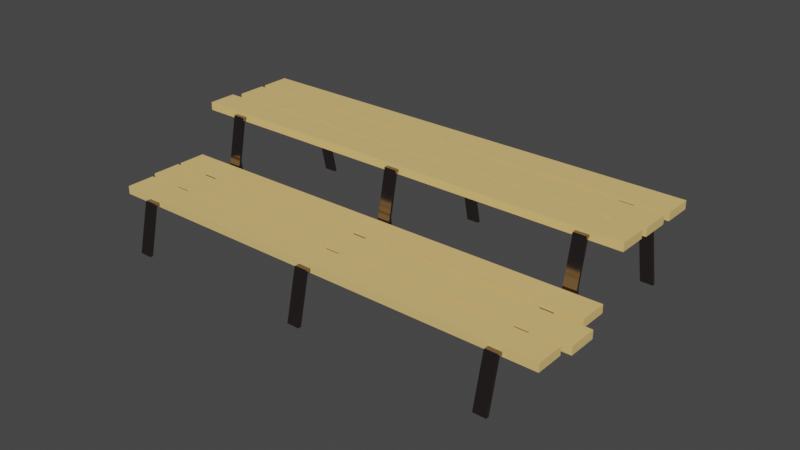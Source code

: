 # Source: showbench.blend  (saved by Blender 3.0.42; exported with 4.5.12 LTS)
import bpy
from mathutils import Matrix  # noqa: F401  (used for matrix-valued properties, if any)

bpy.ops.wm.read_factory_settings(use_empty=True)
scene = bpy.context.scene
scene.name = 'Scene'

# ---- collections
col_collection = bpy.data.collections.new('Collection'); scene.collection.children.link(col_collection)

# ---- materials (node trees are filled in below, after node groups)
mat_wood = bpy.data.materials.new('wood')
mat_wood.alpha_threshold = 0.0
mat_wood.use_transparent_shadow = False
mat_wood.line_color = (0.0, 0.0, 0.0, 1.0)
mat_metal = bpy.data.materials.new('metal')
mat_metal.use_transparent_shadow = False

# ---- material node trees
mat_wood.use_nodes = True; mat_wood.node_tree.nodes.clear()
_N = mat_wood.node_tree.nodes; _L = mat_wood.node_tree.links
n0 = _N.new('ShaderNodeOutputMaterial'); n0.name = 'Material Output'; n0.location = (300, 300)
n1 = _N.new('ShaderNodeBsdfPrincipled'); n1.name = 'Principled BSDF'; n1.location = (10, 300)
n1.distribution = 'GGX'
n1.subsurface_method = 'RANDOM_WALK_SKIN'
n1.inputs[0].default_value = (0.8, 0.5443, 0.1985, 1.0)
n1.inputs[2].default_value = 0.75
n1.inputs[3].default_value = 1.45
n1.inputs[13].default_value = 0.2545
n1.inputs[27].default_value = (0.0, 0.0, 0.0, 1.0)
n1.inputs[28].default_value = 1.0
_L.new(n1.outputs[0], n0.inputs[0])
n0.is_active_output = True
mat_metal.use_nodes = True; mat_metal.node_tree.nodes.clear()
_N = mat_metal.node_tree.nodes; _L = mat_metal.node_tree.links
n0 = _N.new('ShaderNodeBsdfPrincipled'); n0.name = 'Principled BSDF'; n0.location = (10, 300)
n0.distribution = 'GGX'
n0.subsurface_method = 'RANDOM_WALK_SKIN'
n0.inputs[0].default_value = (0.2501, 0.2057, 0.2017, 1.0)
n0.inputs[1].default_value = 1.0
n0.inputs[2].default_value = 0.09545
n0.inputs[3].default_value = 1.45
n0.inputs[13].default_value = 0.6818
n0.inputs[27].default_value = (0.0, 0.0, 0.0, 1.0)
n0.inputs[28].default_value = 1.0
n1 = _N.new('ShaderNodeOutputMaterial'); n1.name = 'Material Output'; n1.location = (300, 300)
_L.new(n0.outputs[0], n1.inputs[0])
n1.is_active_output = True

# ---- world
world_world = bpy.data.worlds.new('World'); scene.world = world_world
world_world.use_nodes = True; world_world.node_tree.nodes.clear()
_N = world_world.node_tree.nodes; _L = world_world.node_tree.links
n0 = _N.new('ShaderNodeOutputWorld'); n0.name = 'World Output'; n0.location = (300, 300)
n1 = _N.new('ShaderNodeBackground'); n1.name = 'Background'; n1.location = (10, 300)
n1.inputs[0].default_value = (0.05088, 0.05088, 0.05088, 1.0)
_L.new(n1.outputs[0], n0.inputs[0])
n0.is_active_output = True
world_world.color = (0.05088, 0.05088, 0.05088)
world_world.use_sun_shadow = False
world_world.sun_shadow_jitter_overblur = 0.0

# ---- meshes
me_cube = bpy.data.meshes.new('Cube')
me_cube.from_pydata([(1.0, 1.0, 1.0), (1.0, 1.0, -1.0), (1.0, -1.0, 1.0), (1.0, -1.0, -1.0), (-1.0, 1.0, 1.0), (-1.0, 1.0, -1.0), (-1.0, -1.0, 1.0), (-1.0, -1.0, -1.0)], [], [(0, 4, 6, 2), (3, 2, 6, 7), (7, 6, 4, 5), (5, 1, 3, 7), (1, 0, 2, 3), (5, 4, 0, 1)])
_uv = me_cube.uv_layers.new(name='UVMap')
_uv.uv.foreach_set('vector', [0.625, 0.5, 0.875, 0.5, 0.875, 0.75, 0.625, 0.75, 0.375, 0.75, 0.625, 0.75, 0.625, 1.0, 0.375, 1.0, 0.375, 0.0, 0.625, 0.0, 0.625, 0.25, 0.375, 0.25, 0.125, 0.5, 0.375, 0.5, 0.375, 0.75, 0.125, 0.75, 0.375, 0.5, 0.625, 0.5, 0.625, 0.75, 0.375, 0.75, 0.375, 0.25, 0.625, 0.25, 0.625, 0.5, 0.375, 0.5])
me_cube.materials.append(mat_wood)
me_cube.use_remesh_preserve_volume = False
me_cube.use_remesh_preserve_attributes = False
me_cube.use_mirror_vertex_groups = False
me_cube.update()
me_cube_001 = bpy.data.meshes.new('Cube.001')
me_cube_001.from_pydata([(1.0, 1.0, 1.0), (1.0, 1.0, -1.0), (1.0, -1.0, 1.0), (1.0, -1.0, -1.0), (-1.0, 1.0, 1.0), (-1.0, 1.0, -1.0), (-1.0, -1.0, 1.0), (-1.0, -1.0, -1.0)], [], [(0, 4, 6, 2), (3, 2, 6, 7), (7, 6, 4, 5), (5, 1, 3, 7), (1, 0, 2, 3), (5, 4, 0, 1)])
_uv = me_cube_001.uv_layers.new(name='UVMap')
_uv.uv.foreach_set('vector', [0.625, 0.5, 0.875, 0.5, 0.875, 0.75, 0.625, 0.75, 0.375, 0.75, 0.625, 0.75, 0.625, 1.0, 0.375, 1.0, 0.375, 0.0, 0.625, 0.0, 0.625, 0.25, 0.375, 0.25, 0.125, 0.5, 0.375, 0.5, 0.375, 0.75, 0.125, 0.75, 0.375, 0.5, 0.625, 0.5, 0.625, 0.75, 0.375, 0.75, 0.375, 0.25, 0.625, 0.25, 0.625, 0.5, 0.375, 0.5])
me_cube_001.materials.append(mat_wood)
me_cube_001.use_remesh_preserve_volume = False
me_cube_001.use_remesh_preserve_attributes = False
me_cube_001.use_mirror_vertex_groups = False
me_cube_001.update()
me_cube_002 = bpy.data.meshes.new('Cube.002')
me_cube_002.from_pydata([(1.0, 1.0, 1.0), (1.0, 1.0, -1.0), (1.0, -1.0, 1.0), (1.0, -1.0, -1.0), (-1.0, 1.0, 1.0), (-1.0, 1.0, -1.0), (-1.0, -1.0, 1.0), (-1.0, -1.0, -1.0)], [], [(0, 4, 6, 2), (3, 2, 6, 7), (7, 6, 4, 5), (5, 1, 3, 7), (1, 0, 2, 3), (5, 4, 0, 1)])
_uv = me_cube_002.uv_layers.new(name='UVMap')
_uv.uv.foreach_set('vector', [0.625, 0.5, 0.875, 0.5, 0.875, 0.75, 0.625, 0.75, 0.375, 0.75, 0.625, 0.75, 0.625, 1.0, 0.375, 1.0, 0.375, 0.0, 0.625, 0.0, 0.625, 0.25, 0.375, 0.25, 0.125, 0.5, 0.375, 0.5, 0.375, 0.75, 0.125, 0.75, 0.375, 0.5, 0.625, 0.5, 0.625, 0.75, 0.375, 0.75, 0.375, 0.25, 0.625, 0.25, 0.625, 0.5, 0.375, 0.5])
me_cube_002.materials.append(mat_wood)
me_cube_002.use_remesh_preserve_volume = False
me_cube_002.use_remesh_preserve_attributes = False
me_cube_002.use_mirror_vertex_groups = False
me_cube_002.update()
me_cube_003 = bpy.data.meshes.new('Cube.003')
me_cube_003.from_pydata([(1.0, 1.0, 1.0), (1.0, 1.0, -1.0), (1.0, -1.0, 1.0), (1.0, -1.0, -1.0), (-1.0, 1.0, 1.0), (-1.0, 1.0, -1.0), (-1.0, -1.0, 1.0), (-1.0, -1.0, -1.0)], [], [(0, 4, 6, 2), (3, 2, 6, 7), (7, 6, 4, 5), (5, 1, 3, 7), (1, 0, 2, 3), (5, 4, 0, 1)])
_uv = me_cube_003.uv_layers.new(name='UVMap')
_uv.uv.foreach_set('vector', [0.625, 0.5, 0.875, 0.5, 0.875, 0.75, 0.625, 0.75, 0.375, 0.75, 0.625, 0.75, 0.625, 1.0, 0.375, 1.0, 0.375, 0.0, 0.625, 0.0, 0.625, 0.25, 0.375, 0.25, 0.125, 0.5, 0.375, 0.5, 0.375, 0.75, 0.125, 0.75, 0.375, 0.5, 0.625, 0.5, 0.625, 0.75, 0.375, 0.75, 0.375, 0.25, 0.625, 0.25, 0.625, 0.5, 0.375, 0.5])
me_cube_003.materials.append(mat_wood)
me_cube_003.use_remesh_preserve_volume = False
me_cube_003.use_remesh_preserve_attributes = False
me_cube_003.use_mirror_vertex_groups = False
me_cube_003.update()
me_cube_004 = bpy.data.meshes.new('Cube.004')
me_cube_004.from_pydata([(1.0, 1.0, 1.0), (1.0, 1.0, -1.0), (1.0, -1.0, 1.0), (1.0, -1.0, -1.0), (-1.0, 1.0, 1.0), (-1.0, 1.0, -1.0), (-1.0, -1.0, 1.0), (-1.0, -1.0, -1.0)], [], [(0, 4, 6, 2), (3, 2, 6, 7), (7, 6, 4, 5), (5, 1, 3, 7), (1, 0, 2, 3), (5, 4, 0, 1)])
_uv = me_cube_004.uv_layers.new(name='UVMap')
_uv.uv.foreach_set('vector', [0.625, 0.5, 0.875, 0.5, 0.875, 0.75, 0.625, 0.75, 0.375, 0.75, 0.625, 0.75, 0.625, 1.0, 0.375, 1.0, 0.375, 0.0, 0.625, 0.0, 0.625, 0.25, 0.375, 0.25, 0.125, 0.5, 0.375, 0.5, 0.375, 0.75, 0.125, 0.75, 0.375, 0.5, 0.625, 0.5, 0.625, 0.75, 0.375, 0.75, 0.375, 0.25, 0.625, 0.25, 0.625, 0.5, 0.375, 0.5])
me_cube_004.materials.append(mat_wood)
me_cube_004.use_remesh_preserve_volume = False
me_cube_004.use_remesh_preserve_attributes = False
me_cube_004.use_mirror_vertex_groups = False
me_cube_004.update()
me_cube_005 = bpy.data.meshes.new('Cube.005')
me_cube_005.from_pydata([(1.0, 1.0, 1.0), (1.0, 1.0, -1.0), (1.0, -1.0, 1.0), (1.0, -1.0, -1.0), (-1.0, 1.0, 1.0), (-1.0, 1.0, -1.0), (-1.0, -1.0, 1.0), (-1.0, -1.0, -1.0)], [], [(0, 4, 6, 2), (3, 2, 6, 7), (7, 6, 4, 5), (5, 1, 3, 7), (1, 0, 2, 3), (5, 4, 0, 1)])
_uv = me_cube_005.uv_layers.new(name='UVMap')
_uv.uv.foreach_set('vector', [0.625, 0.5, 0.875, 0.5, 0.875, 0.75, 0.625, 0.75, 0.375, 0.75, 0.625, 0.75, 0.625, 1.0, 0.375, 1.0, 0.375, 0.0, 0.625, 0.0, 0.625, 0.25, 0.375, 0.25, 0.125, 0.5, 0.375, 0.5, 0.375, 0.75, 0.125, 0.75, 0.375, 0.5, 0.625, 0.5, 0.625, 0.75, 0.375, 0.75, 0.375, 0.25, 0.625, 0.25, 0.625, 0.5, 0.375, 0.5])
me_cube_005.materials.append(mat_wood)
me_cube_005.use_remesh_preserve_volume = False
me_cube_005.use_remesh_preserve_attributes = False
me_cube_005.use_mirror_vertex_groups = False
me_cube_005.update()
me_cube_006 = bpy.data.meshes.new('Cube.006')
me_cube_006.from_pydata([(-0.07228, 1.0, -97.61), (-0.0779, 1.0, -95.66), (-0.07228, -1.0, -97.61), (-0.0779, -1.0, -95.66), (-0.5171, 1.0, 58.35), (-0.5115, 1.0, 56.38), (-0.5171, -1.0, 58.35), (-0.5115, -1.0, 56.38), (-0.118, 1.0, -0.7962), (-0.1112, -1.0, 1.0), (-0.118, -1.0, -0.7962), (-0.1112, 1.0, 1.0), (-0.3058, 1.0, 62.41), (-0.2987, -1.0, 64.55), (-0.3058, -1.0, 62.41), (-0.2987, 1.0, 64.55), (0.2712, -1.0, -56.03), (0.2845, 1.0, -56.78), (0.2712, 1.0, -56.03), (0.2845, -1.0, -56.78), (0.09497, 1.0, 6.081), (0.1004, -1.0, 7.919), (0.09497, -1.0, 6.081), (0.1004, 1.0, 7.919), (-0.08335, 1.0, 0.2048), (-0.09773, -1.0, 1.368), (-0.08335, -1.0, 0.2048), (-0.09773, 1.0, 1.368), (-0.2938, 1.0, -19.8), (-0.2996, 1.0, -17.82), (-0.2996, -1.0, -17.82), (-0.2938, -1.0, -19.8)], [], [(15, 4, 6, 13), (14, 13, 6, 7), (7, 6, 4, 5), (18, 1, 3, 16), (1, 0, 2, 3), (18, 17, 0, 1), (12, 15, 11, 8), (12, 8, 10, 14), (26, 25, 9, 10), (27, 11, 9, 25), (5, 12, 14, 7), (5, 4, 15, 12), (10, 9, 13, 14), (11, 15, 13, 9), (0, 17, 19, 2), (3, 2, 19, 16), (20, 23, 17, 18), (20, 18, 16, 22), (24, 20, 22, 26), (24, 27, 23, 20), (17, 23, 21, 19), (16, 19, 21, 22), (8, 11, 27, 24), (24, 26, 31, 28), (23, 27, 25, 21), (22, 21, 25, 26), (29, 28, 31, 30), (8, 24, 28, 29), (10, 8, 29, 30), (26, 10, 30, 31)])
_uv = me_cube_006.uv_layers.new(name='UVMap')
_uv.uv.foreach_set('vector', [0.7642, 0.5, 0.875, 0.5, 0.875, 0.75, 0.7642, 0.75, 0.375, 0.8892, 0.625, 0.8892, 0.625, 1.0, 0.375, 1.0, 0.375, 0.0, 0.625, 0.0, 0.625, 0.25, 0.375, 0.25, 0.2661, 0.5, 0.375, 0.5, 0.375, 0.75, 0.2661, 0.75, 0.375, 0.5, 0.625, 0.5, 0.625, 0.75, 0.375, 0.75, 0.375, 0.3911, 0.625, 0.3911, 0.625, 0.5, 0.375, 0.5, 0.375, 0.3608, 0.625, 0.3608, 0.625, 0.3611, 0.375, 0.3611, 0.2358, 0.5, 0.2361, 0.5, 0.2361, 0.75, 0.2358, 0.75, 0.375, 0.8875, 0.625, 0.8875, 0.625, 0.8889, 0.375, 0.8889, 0.7625, 0.5, 0.7639, 0.5, 0.7639, 0.75, 0.7625, 0.75, 0.125, 0.5, 0.2358, 0.5, 0.2358, 0.75, 0.125, 0.75, 0.375, 0.25, 0.625, 0.25, 0.625, 0.3608, 0.375, 0.3608, 0.375, 0.8889, 0.625, 0.8889, 0.625, 0.8892, 0.375, 0.8892, 0.7639, 0.5, 0.7642, 0.5, 0.7642, 0.75, 0.7639, 0.75, 0.625, 0.5, 0.7339, 0.5, 0.7339, 0.75, 0.625, 0.75, 0.375, 0.75, 0.625, 0.75, 0.625, 0.8589, 0.375, 0.8589, 0.375, 0.39, 0.625, 0.39, 0.625, 0.3911, 0.375, 0.3911, 0.265, 0.5, 0.2661, 0.5, 0.2661, 0.75, 0.265, 0.75, 0.2375, 0.5, 0.265, 0.5, 0.265, 0.75, 0.2375, 0.75, 0.375, 0.3625, 0.625, 0.3625, 0.625, 0.39, 0.375, 0.39, 0.7339, 0.5, 0.735, 0.5, 0.735, 0.75, 0.7339, 0.75, 0.375, 0.8589, 0.625, 0.8589, 0.625, 0.86, 0.375, 0.86, 0.375, 0.3611, 0.625, 0.3611, 0.625, 0.3625, 0.375, 0.3625, 0.2375, 0.5, 0.2375, 0.75, 0.2375, 0.75, 0.2375, 0.5, 0.735, 0.5, 0.7625, 0.5, 0.7625, 0.75, 0.735, 0.75, 0.375, 0.86, 0.625, 0.86, 0.625, 0.8875, 0.375, 0.8875, 0.2361, 0.5, 0.2375, 0.5, 0.2375, 0.75, 0.2361, 0.75, 0.375, 0.3611, 0.375, 0.3625, 0.375, 0.3625, 0.375, 0.3611, 0.2361, 0.75, 0.2361, 0.5, 0.2361, 0.5, 0.2361, 0.75, 0.375, 0.8875, 0.375, 0.8889, 0.375, 0.8889, 0.375, 0.8875])
me_cube_006.materials.append(mat_metal)
me_cube_006.use_remesh_preserve_volume = False
me_cube_006.use_remesh_preserve_attributes = False
me_cube_006.use_mirror_vertex_groups = False
me_cube_006.update()
me_cube_007 = bpy.data.meshes.new('Cube.007')
me_cube_007.from_pydata([(-0.07228, 1.0, -97.61), (-0.0779, 1.0, -95.66), (-0.07228, -1.0, -97.61), (-0.0779, -1.0, -95.66), (-0.5171, 1.0, 58.35), (-0.5115, 1.0, 56.38), (-0.5171, -1.0, 58.35), (-0.5115, -1.0, 56.38), (-0.118, 1.0, -0.7962), (-0.1112, -1.0, 1.0), (-0.118, -1.0, -0.7962), (-0.1112, 1.0, 1.0), (-0.3058, 1.0, 62.41), (-0.2987, -1.0, 64.55), (-0.3058, -1.0, 62.41), (-0.2987, 1.0, 64.55), (0.2712, -1.0, -56.03), (0.2845, 1.0, -56.78), (0.2712, 1.0, -56.03), (0.2845, -1.0, -56.78), (0.09497, 1.0, 6.081), (0.1004, -1.0, 7.919), (0.09497, -1.0, 6.081), (0.1004, 1.0, 7.919), (-0.08335, 1.0, 0.2048), (-0.09773, -1.0, 1.368), (-0.08335, -1.0, 0.2048), (-0.09773, 1.0, 1.368), (-0.2938, 1.0, -19.8), (-0.2996, 1.0, -17.82), (-0.2996, -1.0, -17.82), (-0.2938, -1.0, -19.8)], [], [(15, 4, 6, 13), (14, 13, 6, 7), (7, 6, 4, 5), (18, 1, 3, 16), (1, 0, 2, 3), (18, 17, 0, 1), (12, 15, 11, 8), (12, 8, 10, 14), (26, 25, 9, 10), (27, 11, 9, 25), (5, 12, 14, 7), (5, 4, 15, 12), (10, 9, 13, 14), (11, 15, 13, 9), (0, 17, 19, 2), (3, 2, 19, 16), (20, 23, 17, 18), (20, 18, 16, 22), (24, 20, 22, 26), (24, 27, 23, 20), (17, 23, 21, 19), (16, 19, 21, 22), (8, 11, 27, 24), (24, 26, 31, 28), (23, 27, 25, 21), (22, 21, 25, 26), (29, 28, 31, 30), (8, 24, 28, 29), (10, 8, 29, 30), (26, 10, 30, 31)])
_uv = me_cube_007.uv_layers.new(name='UVMap')
_uv.uv.foreach_set('vector', [0.7642, 0.5, 0.875, 0.5, 0.875, 0.75, 0.7642, 0.75, 0.375, 0.8892, 0.625, 0.8892, 0.625, 1.0, 0.375, 1.0, 0.375, 0.0, 0.625, 0.0, 0.625, 0.25, 0.375, 0.25, 0.2661, 0.5, 0.375, 0.5, 0.375, 0.75, 0.2661, 0.75, 0.375, 0.5, 0.625, 0.5, 0.625, 0.75, 0.375, 0.75, 0.375, 0.3911, 0.625, 0.3911, 0.625, 0.5, 0.375, 0.5, 0.375, 0.3608, 0.625, 0.3608, 0.625, 0.3611, 0.375, 0.3611, 0.2358, 0.5, 0.2361, 0.5, 0.2361, 0.75, 0.2358, 0.75, 0.375, 0.8875, 0.625, 0.8875, 0.625, 0.8889, 0.375, 0.8889, 0.7625, 0.5, 0.7639, 0.5, 0.7639, 0.75, 0.7625, 0.75, 0.125, 0.5, 0.2358, 0.5, 0.2358, 0.75, 0.125, 0.75, 0.375, 0.25, 0.625, 0.25, 0.625, 0.3608, 0.375, 0.3608, 0.375, 0.8889, 0.625, 0.8889, 0.625, 0.8892, 0.375, 0.8892, 0.7639, 0.5, 0.7642, 0.5, 0.7642, 0.75, 0.7639, 0.75, 0.625, 0.5, 0.7339, 0.5, 0.7339, 0.75, 0.625, 0.75, 0.375, 0.75, 0.625, 0.75, 0.625, 0.8589, 0.375, 0.8589, 0.375, 0.39, 0.625, 0.39, 0.625, 0.3911, 0.375, 0.3911, 0.265, 0.5, 0.2661, 0.5, 0.2661, 0.75, 0.265, 0.75, 0.2375, 0.5, 0.265, 0.5, 0.265, 0.75, 0.2375, 0.75, 0.375, 0.3625, 0.625, 0.3625, 0.625, 0.39, 0.375, 0.39, 0.7339, 0.5, 0.735, 0.5, 0.735, 0.75, 0.7339, 0.75, 0.375, 0.8589, 0.625, 0.8589, 0.625, 0.86, 0.375, 0.86, 0.375, 0.3611, 0.625, 0.3611, 0.625, 0.3625, 0.375, 0.3625, 0.2375, 0.5, 0.2375, 0.75, 0.2375, 0.75, 0.2375, 0.5, 0.735, 0.5, 0.7625, 0.5, 0.7625, 0.75, 0.735, 0.75, 0.375, 0.86, 0.625, 0.86, 0.625, 0.8875, 0.375, 0.8875, 0.2361, 0.5, 0.2375, 0.5, 0.2375, 0.75, 0.2361, 0.75, 0.375, 0.3611, 0.375, 0.3625, 0.375, 0.3625, 0.375, 0.3611, 0.2361, 0.75, 0.2361, 0.5, 0.2361, 0.5, 0.2361, 0.75, 0.375, 0.8875, 0.375, 0.8889, 0.375, 0.8889, 0.375, 0.8875])
me_cube_007.materials.append(mat_metal)
me_cube_007.use_remesh_preserve_volume = False
me_cube_007.use_remesh_preserve_attributes = False
me_cube_007.use_mirror_vertex_groups = False
me_cube_007.update()
me_cube_008 = bpy.data.meshes.new('Cube.008')
me_cube_008.from_pydata([(-0.07228, 1.0, -97.61), (-0.0779, 1.0, -95.66), (-0.07228, -1.0, -97.61), (-0.0779, -1.0, -95.66), (-0.5171, 1.0, 58.35), (-0.5115, 1.0, 56.38), (-0.5171, -1.0, 58.35), (-0.5115, -1.0, 56.38), (-0.118, 1.0, -0.7962), (-0.1112, -1.0, 1.0), (-0.118, -1.0, -0.7962), (-0.1112, 1.0, 1.0), (-0.3058, 1.0, 62.41), (-0.2987, -1.0, 64.55), (-0.3058, -1.0, 62.41), (-0.2987, 1.0, 64.55), (0.2712, -1.0, -56.03), (0.2845, 1.0, -56.78), (0.2712, 1.0, -56.03), (0.2845, -1.0, -56.78), (0.09497, 1.0, 6.081), (0.1004, -1.0, 7.919), (0.09497, -1.0, 6.081), (0.1004, 1.0, 7.919), (-0.08335, 1.0, 0.2048), (-0.09773, -1.0, 1.368), (-0.08335, -1.0, 0.2048), (-0.09773, 1.0, 1.368), (-0.2938, 1.0, -19.8), (-0.2996, 1.0, -17.82), (-0.2996, -1.0, -17.82), (-0.2938, -1.0, -19.8)], [], [(15, 4, 6, 13), (14, 13, 6, 7), (7, 6, 4, 5), (18, 1, 3, 16), (1, 0, 2, 3), (18, 17, 0, 1), (12, 15, 11, 8), (12, 8, 10, 14), (26, 25, 9, 10), (27, 11, 9, 25), (5, 12, 14, 7), (5, 4, 15, 12), (10, 9, 13, 14), (11, 15, 13, 9), (0, 17, 19, 2), (3, 2, 19, 16), (20, 23, 17, 18), (20, 18, 16, 22), (24, 20, 22, 26), (24, 27, 23, 20), (17, 23, 21, 19), (16, 19, 21, 22), (8, 11, 27, 24), (24, 26, 31, 28), (23, 27, 25, 21), (22, 21, 25, 26), (29, 28, 31, 30), (8, 24, 28, 29), (10, 8, 29, 30), (26, 10, 30, 31)])
_uv = me_cube_008.uv_layers.new(name='UVMap')
_uv.uv.foreach_set('vector', [0.7642, 0.5, 0.875, 0.5, 0.875, 0.75, 0.7642, 0.75, 0.375, 0.8892, 0.625, 0.8892, 0.625, 1.0, 0.375, 1.0, 0.375, 0.0, 0.625, 0.0, 0.625, 0.25, 0.375, 0.25, 0.2661, 0.5, 0.375, 0.5, 0.375, 0.75, 0.2661, 0.75, 0.375, 0.5, 0.625, 0.5, 0.625, 0.75, 0.375, 0.75, 0.375, 0.3911, 0.625, 0.3911, 0.625, 0.5, 0.375, 0.5, 0.375, 0.3608, 0.625, 0.3608, 0.625, 0.3611, 0.375, 0.3611, 0.2358, 0.5, 0.2361, 0.5, 0.2361, 0.75, 0.2358, 0.75, 0.375, 0.8875, 0.625, 0.8875, 0.625, 0.8889, 0.375, 0.8889, 0.7625, 0.5, 0.7639, 0.5, 0.7639, 0.75, 0.7625, 0.75, 0.125, 0.5, 0.2358, 0.5, 0.2358, 0.75, 0.125, 0.75, 0.375, 0.25, 0.625, 0.25, 0.625, 0.3608, 0.375, 0.3608, 0.375, 0.8889, 0.625, 0.8889, 0.625, 0.8892, 0.375, 0.8892, 0.7639, 0.5, 0.7642, 0.5, 0.7642, 0.75, 0.7639, 0.75, 0.625, 0.5, 0.7339, 0.5, 0.7339, 0.75, 0.625, 0.75, 0.375, 0.75, 0.625, 0.75, 0.625, 0.8589, 0.375, 0.8589, 0.375, 0.39, 0.625, 0.39, 0.625, 0.3911, 0.375, 0.3911, 0.265, 0.5, 0.2661, 0.5, 0.2661, 0.75, 0.265, 0.75, 0.2375, 0.5, 0.265, 0.5, 0.265, 0.75, 0.2375, 0.75, 0.375, 0.3625, 0.625, 0.3625, 0.625, 0.39, 0.375, 0.39, 0.7339, 0.5, 0.735, 0.5, 0.735, 0.75, 0.7339, 0.75, 0.375, 0.8589, 0.625, 0.8589, 0.625, 0.86, 0.375, 0.86, 0.375, 0.3611, 0.625, 0.3611, 0.625, 0.3625, 0.375, 0.3625, 0.2375, 0.5, 0.2375, 0.75, 0.2375, 0.75, 0.2375, 0.5, 0.735, 0.5, 0.7625, 0.5, 0.7625, 0.75, 0.735, 0.75, 0.375, 0.86, 0.625, 0.86, 0.625, 0.8875, 0.375, 0.8875, 0.2361, 0.5, 0.2375, 0.5, 0.2375, 0.75, 0.2361, 0.75, 0.375, 0.3611, 0.375, 0.3625, 0.375, 0.3625, 0.375, 0.3611, 0.2361, 0.75, 0.2361, 0.5, 0.2361, 0.5, 0.2361, 0.75, 0.375, 0.8875, 0.375, 0.8889, 0.375, 0.8889, 0.375, 0.8875])
me_cube_008.materials.append(mat_metal)
me_cube_008.use_remesh_preserve_volume = False
me_cube_008.use_remesh_preserve_attributes = False
me_cube_008.use_mirror_vertex_groups = False
me_cube_008.update()

# ---- objects
ob_cube = bpy.data.objects.new('Cube', me_cube)
ob_cube_001 = bpy.data.objects.new('Cube.001', me_cube_001)
ob_cube_002 = bpy.data.objects.new('Cube.002', me_cube_002)
ob_cube_003 = bpy.data.objects.new('Cube.003', me_cube_003)
ob_cube_004 = bpy.data.objects.new('Cube.004', me_cube_004)
ob_cube_005 = bpy.data.objects.new('Cube.005', me_cube_005)
ob_cube_006 = bpy.data.objects.new('Cube.006', me_cube_006)
ob_cube_007 = bpy.data.objects.new('Cube.007', me_cube_007)
ob_cube_008 = bpy.data.objects.new('Cube.008', me_cube_008)

# ---- transforms, parenting, visibility, modifiers, constraints
ob_cube.location = (0.03532, 0.0, 1.291)
ob_cube.scale = (6.116, 0.3751, 0.1065)
ob_cube.lock_rotations_4d = False
ob_cube.empty_display_type = 'ARROWS'
ob_cube.lineart.crease_threshold = 0.0
ob_cube_001.location = (0.0, -0.8848, 1.291)
ob_cube_001.scale = (5.987, 0.3671, 0.1042)
ob_cube_001.lock_rotations_4d = False
ob_cube_001.empty_display_type = 'ARROWS'
ob_cube_001.lineart.crease_threshold = 0.0
ob_cube_002.location = (-0.1575, 0.8947, 1.291)
ob_cube_002.rotation_euler = (0.0, -0.006984, 0.0)
ob_cube_002.scale = (6.0, 0.3679, 0.1045)
ob_cube_002.lock_rotations_4d = False
ob_cube_002.empty_display_type = 'ARROWS'
ob_cube_002.lineart.crease_threshold = 0.0
ob_cube_003.location = (2.863e-16, 2.947, 2.58)
ob_cube_003.rotation_euler = (0.0, 0.002706, 0.0)
ob_cube_003.scale = (5.96, 0.3655, 0.1038)
ob_cube_003.lock_rotations_4d = False
ob_cube_003.empty_display_type = 'ARROWS'
ob_cube_003.lineart.crease_threshold = 0.0
ob_cube_004.location = (-0.09495, 2.063, 2.58)
ob_cube_004.scale = (6.037, 0.3702, 0.1051)
ob_cube_004.lock_rotations_4d = False
ob_cube_004.empty_display_type = 'ARROWS'
ob_cube_004.lineart.crease_threshold = 0.0
ob_cube_005.location = (2.863e-16, 3.842, 2.58)
ob_cube_005.rotation_euler = (0.0, -0.0012, 0.0)
ob_cube_005.scale = (6.0, 0.3679, 0.1045)
ob_cube_005.lock_rotations_4d = False
ob_cube_005.empty_display_type = 'ARROWS'
ob_cube_005.lineart.crease_threshold = 0.0
ob_cube_006.location = (1.413e-16, 1.632, 1.927)
ob_cube_006.rotation_euler = (-4.371e-08, -1.157, 1.571)
ob_cube_006.scale = (6.0, 0.1671, 0.03899)
ob_cube_006.lock_rotations_4d = False
ob_cube_006.empty_display_type = 'ARROWS'
ob_cube_006.lineart.crease_threshold = 0.0
ob_cube_007.location = (5.0, 1.632, 1.927)
ob_cube_007.rotation_euler = (-4.371e-08, -1.157, 1.571)
ob_cube_007.scale = (6.0, 0.1671, 0.03899)
ob_cube_007.lock_rotations_4d = False
ob_cube_007.empty_display_type = 'ARROWS'
ob_cube_007.lineart.crease_threshold = 0.0
ob_cube_008.location = (-5.0, 1.632, 1.927)
ob_cube_008.rotation_euler = (-4.371e-08, -1.157, 1.571)
ob_cube_008.scale = (6.0, 0.1671, 0.03899)
ob_cube_008.lock_rotations_4d = False
ob_cube_008.empty_display_type = 'ARROWS'
ob_cube_008.lineart.crease_threshold = 0.0

# ---- collection membership
col_collection.objects.link(ob_cube)
col_collection.objects.link(ob_cube_001)
col_collection.objects.link(ob_cube_002)
col_collection.objects.link(ob_cube_003)
col_collection.objects.link(ob_cube_004)
col_collection.objects.link(ob_cube_005)
col_collection.objects.link(ob_cube_006)
col_collection.objects.link(ob_cube_007)
col_collection.objects.link(ob_cube_008)

# ---- scene / render settings (as saved in the file)
scene.frame_start = 1; scene.frame_end = 250; scene.frame_set(1)
scene.render.engine = 'BLENDER_EEVEE_NEXT'
scene.cycles.sampling_pattern = 'TABULATED_SOBOL'
scene.cycles.use_light_tree = False
scene.view_settings.view_transform = 'Filmic'
bpy.context.view_layer.update()

# ---- added for rendering (the .blend has no active camera and no usable light): camera, sun
cam_auto = bpy.data.cameras.new('AutoCamera')
cam_auto.lens = 50.0
cam_auto.sensor_width = 36.0
cam_auto.clip_end = 1000.0
ob_auto_camera = bpy.data.objects.new('AutoCamera', cam_auto)
scene.collection.objects.link(ob_auto_camera)
ob_auto_camera.location = (14.8988, -15.9406, 12.9505)
ob_auto_camera.rotation_euler = (1.09748, -7.21219e-08, 0.694738)
scene.camera = ob_auto_camera
light_auto_sun = bpy.data.lights.new('AutoSun', 'SUN')
light_auto_sun.energy = 3.0
light_auto_sun.angle = 0.0523599
ob_auto_sun = bpy.data.objects.new('AutoSun', light_auto_sun)
scene.collection.objects.link(ob_auto_sun)
ob_auto_sun.rotation_euler = (0.872665, 0.174533, 0.523599)
bpy.context.view_layer.update()
